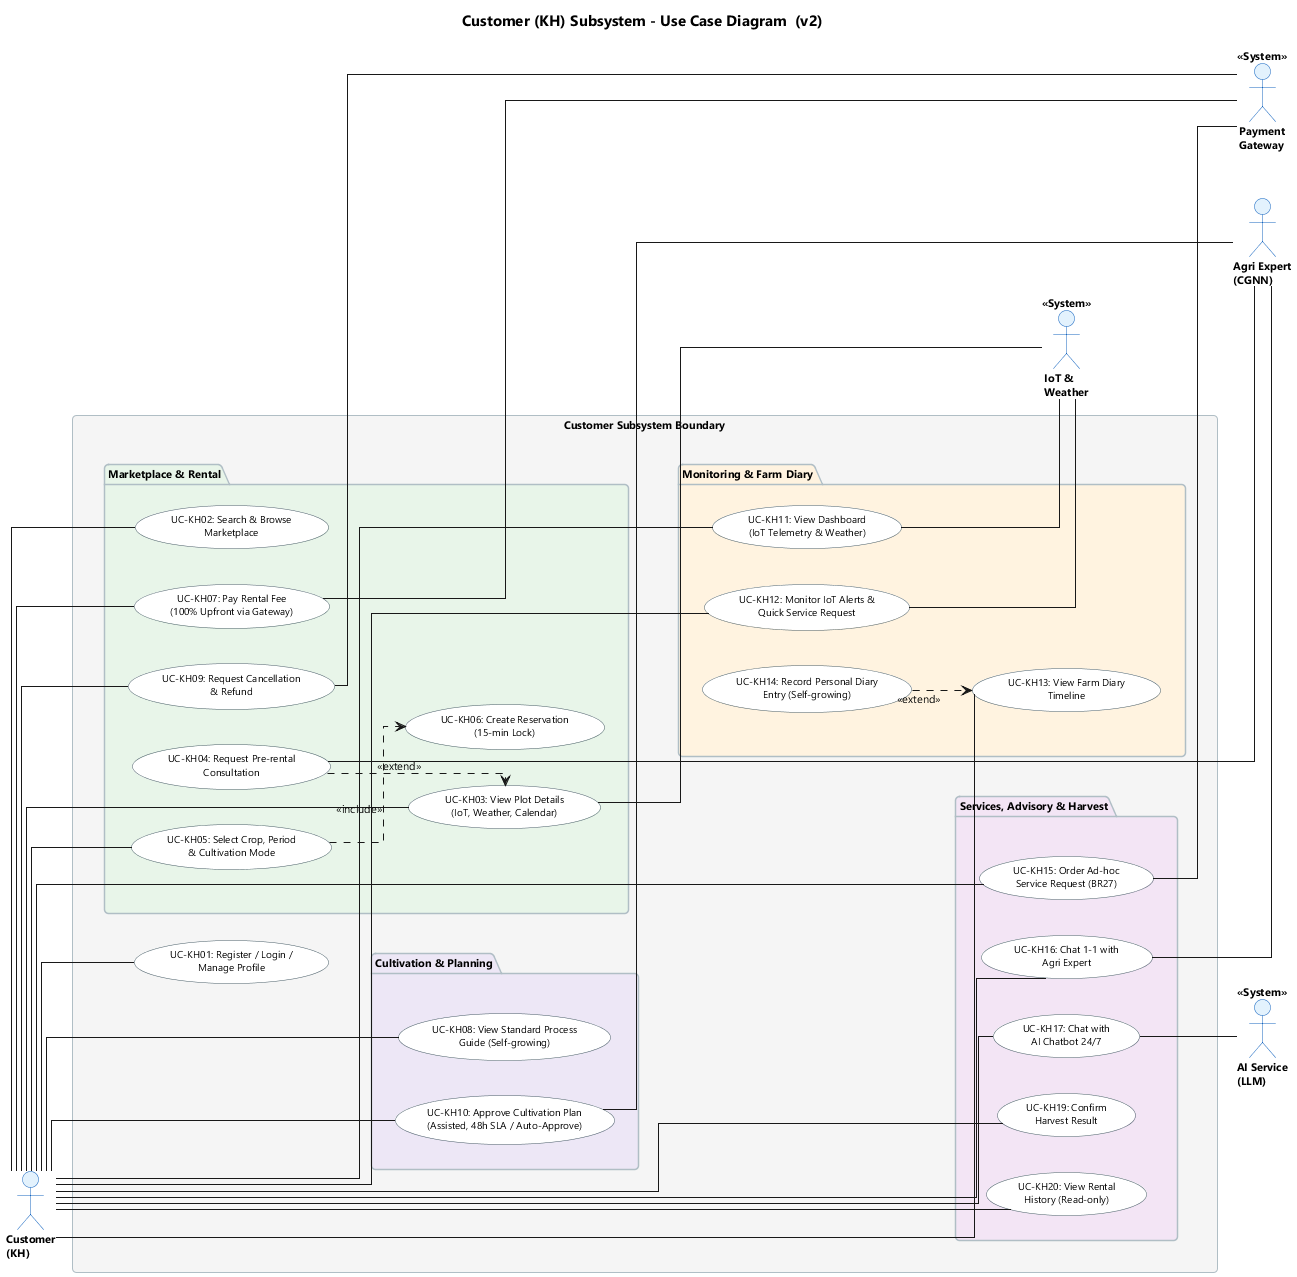

The diagram above was rendered by PlantUML. Its source (embedded in the PNG):
@startuml 02_Customer_Subsystem_v2

skinparam shadowing false
skinparam roundcorner 8
skinparam defaultFontName "Segoe UI"
skinparam defaultFontSize 11
skinparam titleFontSize 15
skinparam titleFontStyle bold
skinparam linetype ortho
left to right direction

skinparam actor {
  BackgroundColor #E3F2FD
  BorderColor #1565C0
  FontSize 11
  FontStyle bold
}
skinparam usecase {
  BackgroundColor #FFFFFF
  BorderColor #455A64
  FontSize 10
}
skinparam package {
  BackgroundColor #F5F5F5
  BorderColor #B0BEC5
  FontStyle bold
}

title Customer (KH) Subsystem - Use Case Diagram  (v2)

' ── Primary Actor (Left) ──
actor "Customer\n(KH)" as KH

rectangle "Customer Subsystem Boundary" {

  ' ────── Package 1: Marketplace & Rental ──────
  package "Marketplace & Rental" as P1 #E8F5E9 {
    usecase "UC-KH02: Search & Browse\nMarketplace" as KH02
    usecase "UC-KH03: View Plot Details\n(IoT, Weather, Calendar)" as KH03
    usecase "UC-KH04: Request Pre-rental\nConsultation" as KH04
    usecase "UC-KH05: Select Crop, Period\n& Cultivation Mode" as KH05
    usecase "UC-KH06: Create Reservation\n(15-min Lock)" as KH06
    usecase "UC-KH07: Pay Rental Fee\n(100% Upfront via Gateway)" as KH07
    usecase "UC-KH09: Request Cancellation\n& Refund" as KH09
  }

  ' ────── Package 2: Cultivation & Planning ──────
  package "Cultivation & Planning" as P2 #EDE7F6 {
    usecase "UC-KH08: View Standard Process\nGuide (Self-growing)" as KH08
    usecase "UC-KH10: Approve Cultivation Plan\n(Assisted, 48h SLA / Auto-Approve)" as KH10
  }

  ' ────── Package 3: Monitoring & Farm Diary ──────
  package "Monitoring & Farm Diary" as P3 #FFF3E0 {
    usecase "UC-KH11: View Dashboard\n(IoT Telemetry & Weather)" as KH11
    usecase "UC-KH12: Monitor IoT Alerts &\nQuick Service Request" as KH12
    usecase "UC-KH13: View Farm Diary\nTimeline" as KH13
    usecase "UC-KH14: Record Personal Diary\nEntry (Self-growing)" as KH14
  }

  ' ────── Package 4: Services, Advisory & Harvest ──────
  package "Services, Advisory & Harvest" as P4 #F3E5F5 {
    usecase "UC-KH15: Order Ad-hoc\nService Request (BR27)" as KH15
    usecase "UC-KH16: Chat 1-1 with\nAgri Expert" as KH16
    usecase "UC-KH17: Chat with\nAI Chatbot 24/7" as KH17
    usecase "UC-KH19: Confirm\nHarvest Result" as KH19
    usecase "UC-KH20: View Rental\nHistory (Read-only)" as KH20
  }

  ' UC-KH01 inside boundary (account-level, always accessible)
  usecase "UC-KH01: Register / Login /\nManage Profile" as KH01
}

' Enforce vertical package order
P1 -[hidden]down- P2
P2 -[hidden]down- P3
P3 -[hidden]down- P4

' ── Secondary / Supporting Actors (Right) ──
actor "Payment\nGateway" as PAY <<System>>
actor "Agri Expert\n(CGNN)" as CGNN
actor "IoT &\nWeather" as IOT <<System>>
actor "AI Service\n(LLM)" as AI <<System>>

' ── Primary Actor Associations ──
KH -- KH01
KH -- KH02
KH -- KH03
KH -- KH05
KH -- KH07
KH -- KH08
KH -- KH09
KH -- KH10
KH -- KH11
KH -- KH12
KH -- KH13
KH -- KH15
KH -- KH16
KH -- KH17
KH -- KH19
KH -- KH20

' ── UML 2.5 <<include>> & <<extend>> ──
KH04 ..> KH03 : <<extend>>
KH05 ..> KH06 : <<include>>
KH14 ..> KH13 : <<extend>>

' ── Supporting Actor Connections ──
KH07 -- PAY
KH09 -- PAY
KH15 -- PAY

KH04 -- CGNN
KH10 -- CGNN
KH16 -- CGNN

KH03 -- IOT
KH11 -- IOT
KH12 -- IOT

KH17 -- AI

@enduml